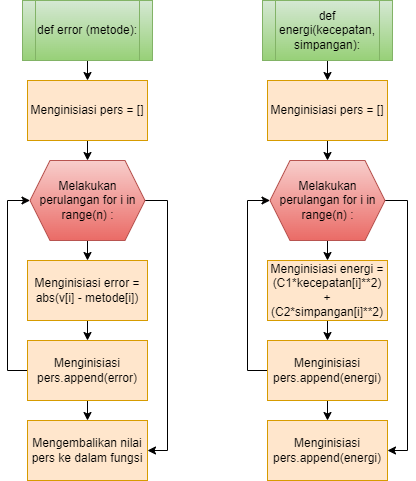

The diagram above was exported from draw.io. Its source (the exported page's mxGraphModel, read from the mxfile embedded in the PNG):
<mxGraphModel dx="1354" dy="539" grid="1" gridSize="10" guides="1" tooltips="1" connect="1" arrows="1" fold="1" page="1" pageScale="1" pageWidth="827" pageHeight="1169" math="0" shadow="0">
  <root>
    <mxCell id="0" />
    <mxCell id="1" parent="0" />
    <mxCell id="OIHC0mB2xDv9p5PmtF_B-3" style="edgeStyle=orthogonalEdgeStyle;rounded=0;orthogonalLoop=1;jettySize=auto;html=1;exitX=0.5;exitY=1;exitDx=0;exitDy=0;entryX=0.5;entryY=0;entryDx=0;entryDy=0;" edge="1" parent="1" source="OIHC0mB2xDv9p5PmtF_B-1" target="OIHC0mB2xDv9p5PmtF_B-2">
      <mxGeometry relative="1" as="geometry" />
    </mxCell>
    <mxCell id="OIHC0mB2xDv9p5PmtF_B-1" value="def energi(kecepatan, simpangan):" style="shape=process;whiteSpace=wrap;html=1;backgroundOutline=1;fillColor=#d5e8d4;gradientColor=#97d077;strokeColor=#82b366;" vertex="1" parent="1">
      <mxGeometry x="315" y="110" width="130" height="60" as="geometry" />
    </mxCell>
    <mxCell id="SLXofNVG-YPX4Czj6yGx-2" style="edgeStyle=orthogonalEdgeStyle;rounded=0;orthogonalLoop=1;jettySize=auto;html=1;exitX=0.5;exitY=1;exitDx=0;exitDy=0;entryX=0.5;entryY=0;entryDx=0;entryDy=0;" edge="1" parent="1" source="OIHC0mB2xDv9p5PmtF_B-2" target="SLXofNVG-YPX4Czj6yGx-1">
      <mxGeometry relative="1" as="geometry" />
    </mxCell>
    <mxCell id="OIHC0mB2xDv9p5PmtF_B-2" value="Menginisiasi pers = []" style="rounded=0;whiteSpace=wrap;html=1;fillColor=#ffe6cc;strokeColor=#d79b00;" vertex="1" parent="1">
      <mxGeometry x="320" y="190" width="120" height="60" as="geometry" />
    </mxCell>
    <mxCell id="SLXofNVG-YPX4Czj6yGx-4" style="edgeStyle=orthogonalEdgeStyle;rounded=0;orthogonalLoop=1;jettySize=auto;html=1;exitX=0.5;exitY=1;exitDx=0;exitDy=0;entryX=0.5;entryY=0;entryDx=0;entryDy=0;" edge="1" parent="1" source="SLXofNVG-YPX4Czj6yGx-1" target="SLXofNVG-YPX4Czj6yGx-3">
      <mxGeometry relative="1" as="geometry" />
    </mxCell>
    <mxCell id="SLXofNVG-YPX4Czj6yGx-10" style="edgeStyle=orthogonalEdgeStyle;rounded=0;orthogonalLoop=1;jettySize=auto;html=1;exitX=1;exitY=0.5;exitDx=0;exitDy=0;entryX=1;entryY=0.5;entryDx=0;entryDy=0;" edge="1" parent="1" source="SLXofNVG-YPX4Czj6yGx-1" target="SLXofNVG-YPX4Czj6yGx-6">
      <mxGeometry relative="1" as="geometry" />
    </mxCell>
    <mxCell id="SLXofNVG-YPX4Czj6yGx-1" value="Melakukan perulangan for i in range(n) :" style="shape=hexagon;perimeter=hexagonPerimeter2;whiteSpace=wrap;html=1;fixedSize=1;fillColor=#f8cecc;gradientColor=#ea6b66;strokeColor=#b85450;" vertex="1" parent="1">
      <mxGeometry x="322.5" y="270" width="115" height="80" as="geometry" />
    </mxCell>
    <mxCell id="SLXofNVG-YPX4Czj6yGx-7" style="edgeStyle=orthogonalEdgeStyle;rounded=0;orthogonalLoop=1;jettySize=auto;html=1;exitX=0.5;exitY=1;exitDx=0;exitDy=0;entryX=0.5;entryY=0;entryDx=0;entryDy=0;" edge="1" parent="1" source="SLXofNVG-YPX4Czj6yGx-3" target="SLXofNVG-YPX4Czj6yGx-5">
      <mxGeometry relative="1" as="geometry" />
    </mxCell>
    <mxCell id="SLXofNVG-YPX4Czj6yGx-3" value="Menginisiasi energi = (C1*kecepatan[i]**2) + (C2*simpangan[i]**2)" style="rounded=0;whiteSpace=wrap;html=1;fillColor=#ffe6cc;strokeColor=#d79b00;" vertex="1" parent="1">
      <mxGeometry x="320" y="370" width="120" height="60" as="geometry" />
    </mxCell>
    <mxCell id="SLXofNVG-YPX4Czj6yGx-8" style="edgeStyle=orthogonalEdgeStyle;rounded=0;orthogonalLoop=1;jettySize=auto;html=1;exitX=0.5;exitY=1;exitDx=0;exitDy=0;entryX=0.5;entryY=0;entryDx=0;entryDy=0;" edge="1" parent="1" source="SLXofNVG-YPX4Czj6yGx-5" target="SLXofNVG-YPX4Czj6yGx-6">
      <mxGeometry relative="1" as="geometry" />
    </mxCell>
    <mxCell id="SLXofNVG-YPX4Czj6yGx-9" style="edgeStyle=orthogonalEdgeStyle;rounded=0;orthogonalLoop=1;jettySize=auto;html=1;exitX=0;exitY=0.5;exitDx=0;exitDy=0;entryX=0;entryY=0.5;entryDx=0;entryDy=0;" edge="1" parent="1" source="SLXofNVG-YPX4Czj6yGx-5" target="SLXofNVG-YPX4Czj6yGx-1">
      <mxGeometry relative="1" as="geometry" />
    </mxCell>
    <mxCell id="SLXofNVG-YPX4Czj6yGx-5" value="&lt;div&gt;Menginisiasi pers.append(energi)&lt;/div&gt;" style="rounded=0;whiteSpace=wrap;html=1;fillColor=#ffe6cc;strokeColor=#d79b00;" vertex="1" parent="1">
      <mxGeometry x="320" y="450" width="120" height="60" as="geometry" />
    </mxCell>
    <mxCell id="SLXofNVG-YPX4Czj6yGx-6" value="&lt;div&gt;Menginisiasi pers.append(energi)&lt;/div&gt;" style="rounded=0;whiteSpace=wrap;html=1;fillColor=#ffe6cc;strokeColor=#d79b00;" vertex="1" parent="1">
      <mxGeometry x="320" y="530" width="120" height="60" as="geometry" />
    </mxCell>
    <mxCell id="AqOCUzznu7-tP7H0v4tG-2" style="edgeStyle=orthogonalEdgeStyle;rounded=0;orthogonalLoop=1;jettySize=auto;html=1;exitX=0.5;exitY=1;exitDx=0;exitDy=0;entryX=0.5;entryY=0;entryDx=0;entryDy=0;" edge="1" parent="1" source="AqOCUzznu7-tP7H0v4tG-3" target="AqOCUzznu7-tP7H0v4tG-5">
      <mxGeometry relative="1" as="geometry" />
    </mxCell>
    <mxCell id="AqOCUzznu7-tP7H0v4tG-3" value="def error (metode):" style="shape=process;whiteSpace=wrap;html=1;backgroundOutline=1;fillColor=#d5e8d4;gradientColor=#97d077;strokeColor=#82b366;" vertex="1" parent="1">
      <mxGeometry x="75" y="110" width="130" height="60" as="geometry" />
    </mxCell>
    <mxCell id="AqOCUzznu7-tP7H0v4tG-4" style="edgeStyle=orthogonalEdgeStyle;rounded=0;orthogonalLoop=1;jettySize=auto;html=1;exitX=0.5;exitY=1;exitDx=0;exitDy=0;entryX=0.5;entryY=0;entryDx=0;entryDy=0;" edge="1" parent="1" source="AqOCUzznu7-tP7H0v4tG-5" target="AqOCUzznu7-tP7H0v4tG-8">
      <mxGeometry relative="1" as="geometry" />
    </mxCell>
    <mxCell id="AqOCUzznu7-tP7H0v4tG-5" value="Menginisiasi pers = []" style="rounded=0;whiteSpace=wrap;html=1;fillColor=#ffe6cc;strokeColor=#d79b00;" vertex="1" parent="1">
      <mxGeometry x="80" y="190" width="120" height="60" as="geometry" />
    </mxCell>
    <mxCell id="AqOCUzznu7-tP7H0v4tG-6" style="edgeStyle=orthogonalEdgeStyle;rounded=0;orthogonalLoop=1;jettySize=auto;html=1;exitX=0.5;exitY=1;exitDx=0;exitDy=0;entryX=0.5;entryY=0;entryDx=0;entryDy=0;" edge="1" parent="1" source="AqOCUzznu7-tP7H0v4tG-8" target="AqOCUzznu7-tP7H0v4tG-10">
      <mxGeometry relative="1" as="geometry" />
    </mxCell>
    <mxCell id="AqOCUzznu7-tP7H0v4tG-7" style="edgeStyle=orthogonalEdgeStyle;rounded=0;orthogonalLoop=1;jettySize=auto;html=1;exitX=1;exitY=0.5;exitDx=0;exitDy=0;entryX=1;entryY=0.5;entryDx=0;entryDy=0;" edge="1" parent="1" source="AqOCUzznu7-tP7H0v4tG-8" target="AqOCUzznu7-tP7H0v4tG-14">
      <mxGeometry relative="1" as="geometry" />
    </mxCell>
    <mxCell id="AqOCUzznu7-tP7H0v4tG-8" value="Melakukan perulangan for i in range(n) :" style="shape=hexagon;perimeter=hexagonPerimeter2;whiteSpace=wrap;html=1;fixedSize=1;fillColor=#f8cecc;gradientColor=#ea6b66;strokeColor=#b85450;" vertex="1" parent="1">
      <mxGeometry x="82.5" y="270" width="115" height="80" as="geometry" />
    </mxCell>
    <mxCell id="AqOCUzznu7-tP7H0v4tG-9" style="edgeStyle=orthogonalEdgeStyle;rounded=0;orthogonalLoop=1;jettySize=auto;html=1;exitX=0.5;exitY=1;exitDx=0;exitDy=0;entryX=0.5;entryY=0;entryDx=0;entryDy=0;" edge="1" parent="1" source="AqOCUzznu7-tP7H0v4tG-10" target="AqOCUzznu7-tP7H0v4tG-13">
      <mxGeometry relative="1" as="geometry" />
    </mxCell>
    <mxCell id="AqOCUzznu7-tP7H0v4tG-10" value="Menginisiasi error = abs(v[i] - metode[i])" style="rounded=0;whiteSpace=wrap;html=1;fillColor=#ffe6cc;strokeColor=#d79b00;" vertex="1" parent="1">
      <mxGeometry x="80" y="370" width="120" height="60" as="geometry" />
    </mxCell>
    <mxCell id="AqOCUzznu7-tP7H0v4tG-11" style="edgeStyle=orthogonalEdgeStyle;rounded=0;orthogonalLoop=1;jettySize=auto;html=1;exitX=0.5;exitY=1;exitDx=0;exitDy=0;entryX=0.5;entryY=0;entryDx=0;entryDy=0;" edge="1" parent="1" source="AqOCUzznu7-tP7H0v4tG-13" target="AqOCUzznu7-tP7H0v4tG-14">
      <mxGeometry relative="1" as="geometry" />
    </mxCell>
    <mxCell id="AqOCUzznu7-tP7H0v4tG-12" style="edgeStyle=orthogonalEdgeStyle;rounded=0;orthogonalLoop=1;jettySize=auto;html=1;exitX=0;exitY=0.5;exitDx=0;exitDy=0;entryX=0;entryY=0.5;entryDx=0;entryDy=0;" edge="1" parent="1" source="AqOCUzznu7-tP7H0v4tG-13" target="AqOCUzznu7-tP7H0v4tG-8">
      <mxGeometry relative="1" as="geometry" />
    </mxCell>
    <mxCell id="AqOCUzznu7-tP7H0v4tG-13" value="Menginisiasi pers.append(error)" style="rounded=0;whiteSpace=wrap;html=1;fillColor=#ffe6cc;strokeColor=#d79b00;" vertex="1" parent="1">
      <mxGeometry x="80" y="450" width="120" height="60" as="geometry" />
    </mxCell>
    <mxCell id="AqOCUzznu7-tP7H0v4tG-14" value="Mengembalikan nilai pers ke dalam fungsi" style="rounded=0;whiteSpace=wrap;html=1;fillColor=#ffe6cc;strokeColor=#d79b00;" vertex="1" parent="1">
      <mxGeometry x="80" y="530" width="120" height="60" as="geometry" />
    </mxCell>
  </root>
</mxGraphModel>